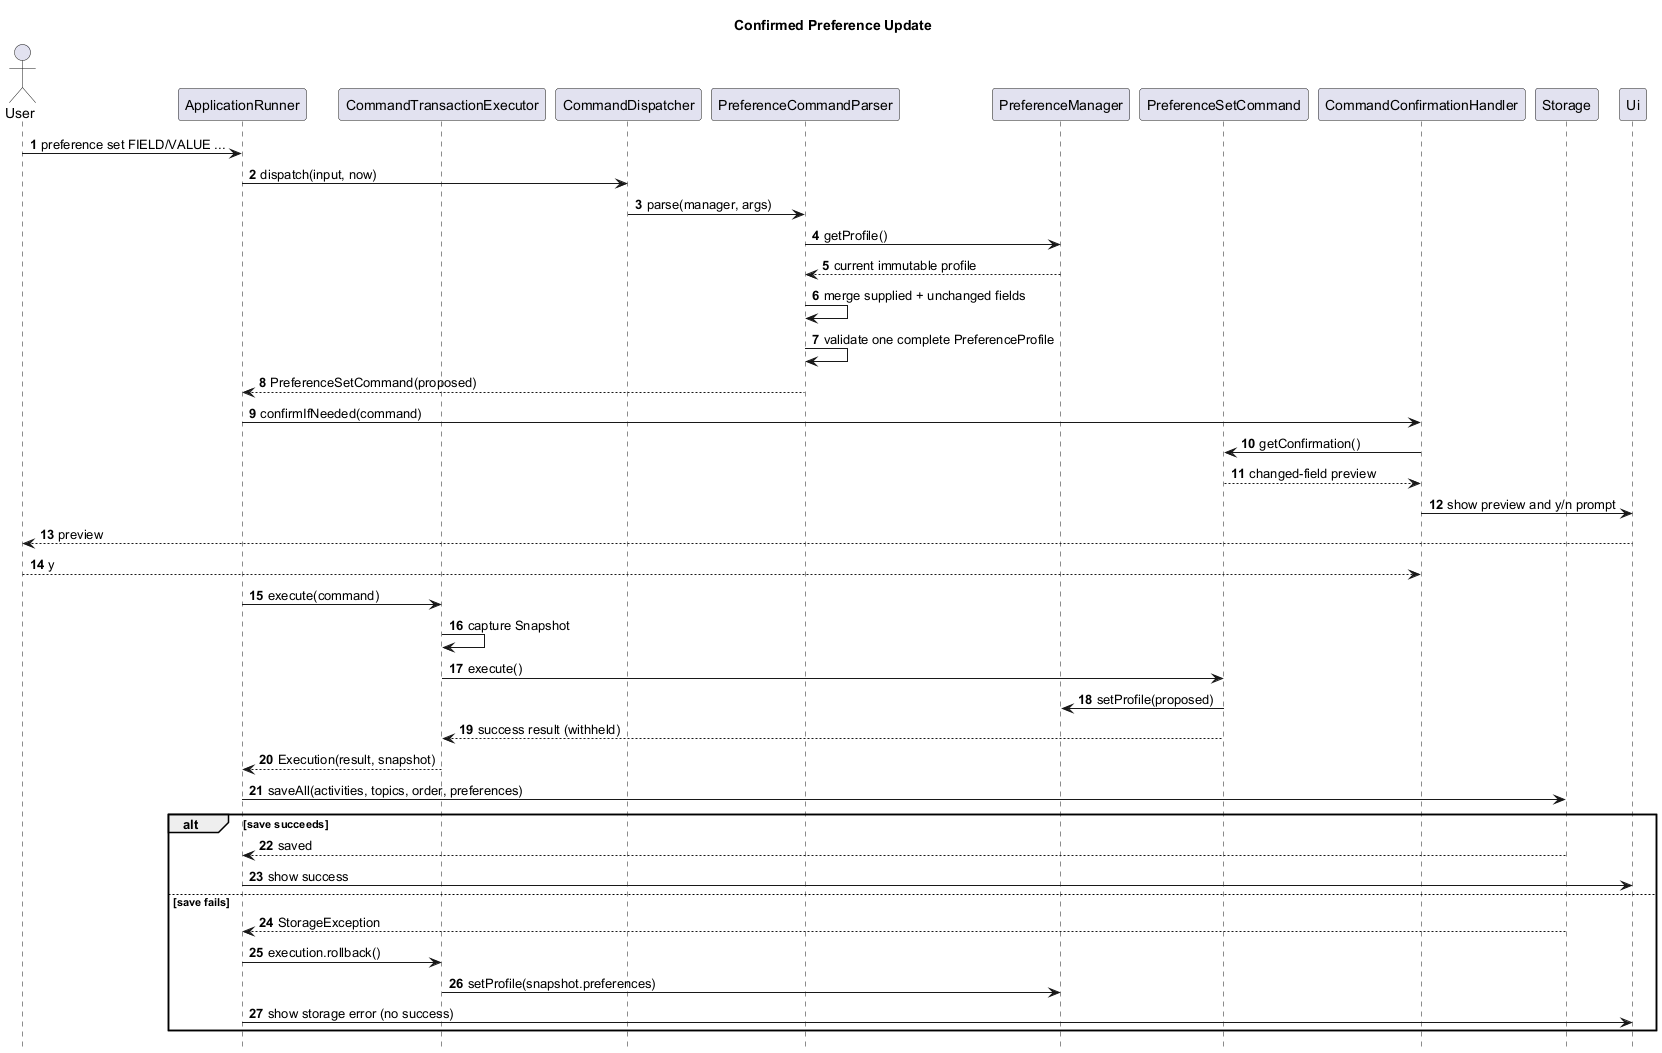

The diagram above was rendered by PlantUML. Its source (embedded in the PNG):
@startuml
title Confirmed Preference Update

skinparam shadowing false
hide footbox
autonumber

actor User
participant ApplicationRunner as Runner
participant CommandTransactionExecutor as Transaction
participant CommandDispatcher as Dispatcher
participant PreferenceCommandParser as Parser
participant PreferenceManager as Manager
participant PreferenceSetCommand as Command
participant CommandConfirmationHandler as Confirmation
participant Storage
participant Ui

User -> Runner : preference set FIELD/VALUE ...
Runner -> Dispatcher : dispatch(input, now)
Dispatcher -> Parser : parse(manager, args)
Parser -> Manager : getProfile()
Manager --> Parser : current immutable profile
Parser -> Parser : merge supplied + unchanged fields
Parser -> Parser : validate one complete PreferenceProfile
Parser --> Runner : PreferenceSetCommand(proposed)
Runner -> Confirmation : confirmIfNeeded(command)
Confirmation -> Command : getConfirmation()
Command --> Confirmation : changed-field preview
Confirmation -> Ui : show preview and y/n prompt
Ui --> User : preview
User --> Confirmation : y
Runner -> Transaction : execute(command)
Transaction -> Transaction : capture Snapshot
Transaction -> Command : execute()
Command -> Manager : setProfile(proposed)
Command --> Transaction : success result (withheld)
Transaction --> Runner : Execution(result, snapshot)
Runner -> Storage : saveAll(activities, topics, order, preferences)
alt save succeeds
  Storage --> Runner : saved
  Runner -> Ui : show success
else save fails
  Storage --> Runner : StorageException
  Runner -> Transaction : execution.rollback()
  Transaction -> Manager : setProfile(snapshot.preferences)
  Runner -> Ui : show storage error (no success)
end

@enduml